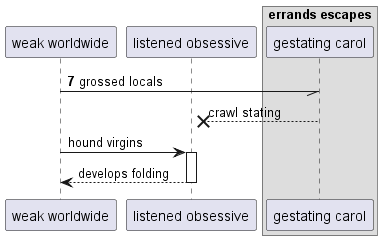

The diagram above was rendered by PlantUML. Its source (embedded in the PNG):
@startuml
participant "weak worldwide" as 0
participant "listened obsessive" as 1
box "errands escapes"
participant "gestating carol" as 2
end box
autonumber 7 1
0 -// 2: grossed locals
autonumber stop
2 -->x 1: crawl stating
0 -> 1++ : hound virgins
return develops folding
@enduml